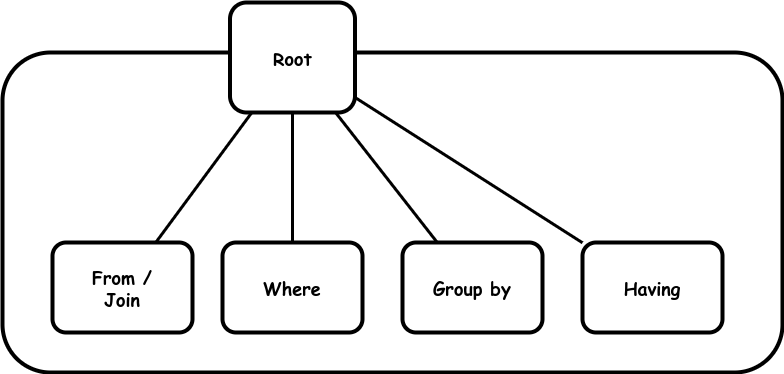

The diagram above was exported from draw.io. Its source (the exported page's mxGraphModel, read from the mxfile embedded in the PNG):
<mxGraphModel dx="1362" dy="751" grid="1" gridSize="10" guides="1" tooltips="1" connect="1" arrows="1" fold="1" page="1" pageScale="1" pageWidth="850" pageHeight="1100" math="0" shadow="0">
  <root>
    <mxCell id="0" />
    <mxCell id="1" parent="0" />
    <mxCell id="nncE6BgZd_TLZwxvuBSm-34" value="&lt;b style=&quot;font-size: 18px;&quot;&gt;&lt;br&gt;&lt;/b&gt;" style="rounded=1;whiteSpace=wrap;html=1;strokeWidth=4;fontFamily=Comic Sans MS;fontSize=18;" parent="1" vertex="1">
      <mxGeometry x="110" y="300" width="780" height="320" as="geometry" />
    </mxCell>
    <mxCell id="nncE6BgZd_TLZwxvuBSm-24" value="&lt;b style=&quot;font-size: 18px;&quot;&gt;Root&lt;br&gt;&lt;/b&gt;" style="rounded=1;whiteSpace=wrap;html=1;strokeWidth=4;fontFamily=Comic Sans MS;fontSize=18;" parent="1" vertex="1">
      <mxGeometry x="337.5" y="250" width="125" height="110" as="geometry" />
    </mxCell>
    <mxCell id="nncE6BgZd_TLZwxvuBSm-30" value="From /&lt;div&gt;Join&lt;/div&gt;" style="rounded=1;whiteSpace=wrap;html=1;strokeWidth=4;fontFamily=Comic Sans MS;fontSize=18;fontStyle=1" parent="1" vertex="1">
      <mxGeometry x="160" y="490" width="140" height="90" as="geometry" />
    </mxCell>
    <mxCell id="nncE6BgZd_TLZwxvuBSm-31" value="&lt;b style=&quot;font-size: 18px;&quot;&gt;Group by&lt;br&gt;&lt;/b&gt;" style="rounded=1;whiteSpace=wrap;html=1;strokeWidth=4;fontFamily=Comic Sans MS;fontSize=18;" parent="1" vertex="1">
      <mxGeometry x="510" y="490" width="140" height="90" as="geometry" />
    </mxCell>
    <mxCell id="nncE6BgZd_TLZwxvuBSm-32" value="&lt;b&gt;Where&lt;/b&gt;" style="rounded=1;whiteSpace=wrap;html=1;strokeWidth=4;fontFamily=Comic Sans MS;fontSize=18;" parent="1" vertex="1">
      <mxGeometry x="330" y="490" width="140" height="90" as="geometry" />
    </mxCell>
    <mxCell id="nncE6BgZd_TLZwxvuBSm-33" value="" style="endArrow=none;startArrow=none;html=1;rounded=0;strokeWidth=3;endFill=0;startFill=0;" parent="1" source="nncE6BgZd_TLZwxvuBSm-30" target="nncE6BgZd_TLZwxvuBSm-24" edge="1">
      <mxGeometry width="50" height="50" relative="1" as="geometry">
        <mxPoint x="470" y="420" as="sourcePoint" />
        <mxPoint x="472" y="360" as="targetPoint" />
      </mxGeometry>
    </mxCell>
    <mxCell id="nmbrlCYRk7BqgYKYkFhY-1" value="" style="endArrow=none;startArrow=none;html=1;rounded=0;strokeWidth=3;endFill=0;startFill=0;" edge="1" parent="1" source="nncE6BgZd_TLZwxvuBSm-32" target="nncE6BgZd_TLZwxvuBSm-24">
      <mxGeometry width="50" height="50" relative="1" as="geometry">
        <mxPoint x="273" y="500" as="sourcePoint" />
        <mxPoint x="369" y="370" as="targetPoint" />
      </mxGeometry>
    </mxCell>
    <mxCell id="nmbrlCYRk7BqgYKYkFhY-2" value="&lt;b style=&quot;font-size: 18px;&quot;&gt;Having&lt;br&gt;&lt;/b&gt;" style="rounded=1;whiteSpace=wrap;html=1;strokeWidth=4;fontFamily=Comic Sans MS;fontSize=18;" vertex="1" parent="1">
      <mxGeometry x="690" y="490" width="140" height="90" as="geometry" />
    </mxCell>
    <mxCell id="nmbrlCYRk7BqgYKYkFhY-3" value="" style="endArrow=none;startArrow=none;html=1;rounded=0;strokeWidth=3;endFill=0;startFill=0;" edge="1" parent="1" source="nncE6BgZd_TLZwxvuBSm-31" target="nncE6BgZd_TLZwxvuBSm-24">
      <mxGeometry width="50" height="50" relative="1" as="geometry">
        <mxPoint x="410" y="500" as="sourcePoint" />
        <mxPoint x="410" y="370" as="targetPoint" />
      </mxGeometry>
    </mxCell>
    <mxCell id="nmbrlCYRk7BqgYKYkFhY-4" value="" style="endArrow=none;startArrow=none;html=1;rounded=0;strokeWidth=3;endFill=0;startFill=0;" edge="1" parent="1" source="nmbrlCYRk7BqgYKYkFhY-2" target="nncE6BgZd_TLZwxvuBSm-24">
      <mxGeometry width="50" height="50" relative="1" as="geometry">
        <mxPoint x="420" y="510" as="sourcePoint" />
        <mxPoint x="420" y="380" as="targetPoint" />
      </mxGeometry>
    </mxCell>
  </root>
</mxGraphModel>